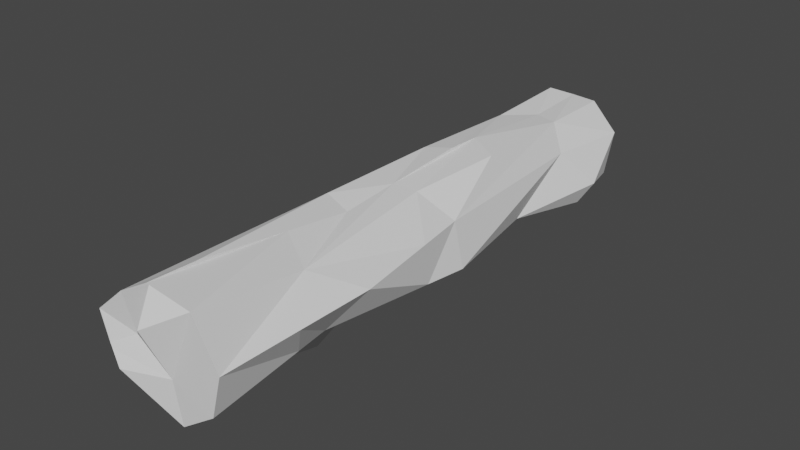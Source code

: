 # Source: log.blend  (saved by Blender 2.82.7; exported with 4.5.12 LTS)
import bpy
from mathutils import Matrix  # noqa: F401  (used for matrix-valued properties, if any)

bpy.ops.wm.read_factory_settings(use_empty=True)
scene = bpy.context.scene
scene.name = 'Scene'

# ---- collections
col_collection = bpy.data.collections.new('Collection'); scene.collection.children.link(col_collection)

# ---- world
world_world = bpy.data.worlds.new('World'); scene.world = world_world
world_world.use_nodes = True; world_world.node_tree.nodes.clear()
_N = world_world.node_tree.nodes; _L = world_world.node_tree.links
n0 = _N.new('ShaderNodeOutputWorld'); n0.name = 'World Output'; n0.location = (300, 300)
n1 = _N.new('ShaderNodeBackground'); n1.name = 'Background'; n1.location = (10, 300)
n1.inputs[0].default_value = (0.05088, 0.05088, 0.05088, 1.0)
_L.new(n1.outputs[0], n0.inputs[0])
n0.is_active_output = True
world_world.color = (0.05088, 0.05088, 0.05088)
world_world.use_sun_shadow = False
world_world.sun_shadow_jitter_overblur = 0.0

# ---- meshes
me_cylinder = bpy.data.meshes.new('Cylinder')
me_cylinder.from_pydata([(0.0, 0.5516, -3.92), (0.0, 0.8472, 3.92), (0.3544, 0.5328, -3.92), (0.6428, 0.766, 3.92), (0.7711, 0.1736, -3.843), (0.9848, 0.1736, 3.92), (0.694, -0.4556, -3.77), (0.834, -0.3799, 3.918), (0.342, -0.7815, -3.723), (0.3397, -0.7339, 3.907), (-0.342, -0.8068, -3.697), (-0.4667, -0.3031, 4.038), (-0.6564, -0.5, -3.92), (-0.7108, -0.1214, 3.946), (-0.762, 0.1889, -3.777), (-0.8915, 0.2021, 3.901), (-0.3482, 0.5936, -3.843), (-0.4666, 0.5756, 3.9), (-0.3495, -0.7995, -3.702), (-0.6837, 0.2384, -3.901), (-0.2575, -0.2508, -3.861), (0.607, -0.6391, -3.723), (-0.02507, 0.0003814, -3.672), (0.4204, -0.2696, -3.584), (-0.02754, -0.7952, -3.8), (0.0, 0.822, 3.253), (-0.3938, -0.8373, 3.097), (-0.7374, -0.3401, 3.155), (-0.6597, 0.1949, 3.151), (-0.4558, 0.5772, 3.193), (0.04438, 0.8416, 3.92), (-0.652, -0.1652, 3.968), (0.1152, 0.4636, 4.168), (-0.3688, 0.0668, 3.834), (-0.8428, 0.245, 3.901), (0.2381, -0.192, 3.912), (0.8176, -0.3916, 3.918), (-0.3969, -0.8139, -0.9758), (-0.5187, -0.4322, -0.9216), (-0.734, 0.01467, -1.233), (-0.3928, 0.5868, -0.9289), (0.0, 0.6624, -0.9816), (-0.4206, -0.6048, 0.1943), (-0.4208, 0.5826, 0.9008), (-0.7053, -0.03311, 0.9953), (-0.6704, -0.4028, 0.08703), (0.0, 0.5129, 1.017), (0.7334, -0.2392, 2.209), (1.006, 0.1805, 1.767), (0.3403, -0.7459, 1.938), (0.538, 0.4817, 2.288), (0.0, 0.6472, 1.988), (0.8505, -0.4419, -0.1298), (0.3409, -0.7588, -0.1906), (0.472, 0.6139, -1.196), (0.7133, 0.1736, -0.131), (0.0, 0.6431, -1.494), (0.1666, -0.7158, 2.681), (-0.3512, -0.8334, 2.143), (0.9953, 0.1771, 2.835), (-0.7133, -0.3627, 2.048), (0.7588, -0.2747, 2.64), (-0.6993, -0.003366, 1.277), (0.8185, -0.3865, 0.5103), (-0.2938, -0.8384, 0.9599), (-0.6951, -0.3797, 1.216), (0.1326, -0.7182, 1.181), (0.5594, -0.4665, -1.732), (0.1788, -0.6949, -1.721), (-0.3734, -0.8109, -2.141), (-0.5844, -0.4646, -2.353), (-0.7626, 0.07214, -2.616), (0.0291, 0.535, -2.94), (-0.7513, 0.04949, -2.071), (-0.3914, 0.5157, -2.626), (0.3963, 0.5667, -2.78), (-0.5889, 0.312, -2.168), (0.8835, -0.3585, -3.168), (0.5878, 0.1736, -2.703), (0.7113, -0.6574, -3.042), (0.3243, 0.55, 0.129), (0.0, 0.575, 0.1866), (0.8245, 0.1763, 0.5908), (-0.4058, 0.3799, -0.0761), (-0.5314, -0.008427, 0.07999), (0.1575, -0.7306, -0.8653), (-0.2583, -0.7222, -0.4624)], [], [(0, 72, 75, 2), (2, 75, 54, 55, 78, 4), (4, 78, 77, 6), (6, 77, 79, 8, 21), (8, 68, 69, 10, 24), (10, 69, 70, 12, 18), (12, 70, 71, 14), (3, 30, 32), (14, 71, 73, 76, 74, 16, 19), (16, 74, 72, 0), (0, 22, 20, 19, 16), (18, 20, 23, 24, 10), (19, 20, 18, 12, 14), (21, 23, 22, 2, 4, 6), (22, 23, 20), (22, 0, 2), (24, 23, 21, 8), (25, 29, 17, 1), (28, 27, 13, 15), (29, 28, 34, 17), (27, 26, 11, 31, 13), (9, 35, 33, 31, 11), (32, 35, 36, 7, 5, 3), (31, 33, 34, 15, 13), (34, 33, 32, 30, 1, 17), (33, 35, 32), (34, 28, 15), (36, 35, 9), (40, 39, 84, 83), (38, 37, 86, 42, 45), (41, 40, 83, 43, 46, 81), (39, 38, 45, 44, 84), (46, 43, 29, 25, 51), (44, 45, 65, 62), (43, 44, 62, 28, 29), (45, 42, 64, 65), (49, 47, 61, 57), (50, 51, 25, 1, 30, 3), (48, 50, 3, 5, 59), (47, 48, 59, 61), (53, 52, 63, 66), (54, 56, 41, 81, 80), (55, 54, 80, 82), (52, 55, 82, 48, 47, 63), (57, 61, 7, 36, 9), (58, 57, 9, 11, 26), (60, 58, 26, 27), (61, 59, 5, 7), (66, 63, 47, 49), (64, 66, 49, 57, 58), (65, 64, 58, 60), (62, 65, 60, 27, 28), (68, 67, 52, 53, 85), (69, 68, 85, 86, 37), (70, 69, 37, 38), (71, 70, 38, 39, 73), (75, 72, 56, 54), (74, 76, 73, 39, 40), (72, 74, 40, 41, 56), (8, 79, 77, 67, 68), (77, 78, 55, 52, 67), (80, 81, 46, 51, 50), (82, 80, 50, 48), (83, 84, 44, 43), (86, 85, 53, 66, 64, 42)])
_uv = me_cylinder.uv_layers.new(name='UVMap')
_uv.uv.foreach_set('vector', [1.0, 0.5, 1.0, 0.5842, 0.8889, 0.5727, 0.8889, 0.5, 0.8889, 0.5, 0.8889, 0.5727, 0.8889, 0.6737, 0.7778, 0.7085, 0.7778, 0.564, 0.7778, 0.5, 0.7778, 0.5, 0.7778, 0.564, 0.6667, 0.5498, 0.6667, 0.5, 0.6667, 0.5, 0.6667, 0.5498, 0.6206, 0.5487, 0.5556, 0.5, 0.6117, 0.5, 0.5556, 0.5, 0.5556, 0.6323, 0.4444, 0.6018, 0.4444, 0.5, 0.4955, 0.5, 0.4444, 0.5, 0.4444, 0.6018, 0.3333, 0.6004, 0.3333, 0.5, 0.4418, 0.5, 0.3333, 0.5, 0.3333, 0.6004, 0.2222, 0.5938, 0.2222, 0.5, 0.4043, 0.4339, 0.2607, 0.4861, 0.2778, 0.3754, 0.2222, 0.5, 0.2222, 0.5938, 0.2222, 0.6331, 0.1797, 0.6168, 0.1111, 0.592, 0.1111, 0.5, 0.1956, 0.5, 0.1111, 0.5, 0.1111, 0.592, 4.47e-08, 0.5842, 4.47e-08, 0.5, 0.75, 0.49, 0.7752, 0.2145, 0.7635, 0.1945, 0.5333, 0.3258, 0.5957, 0.4339, 0.6649, 0.027, 0.7635, 0.1945, 0.7699, 0.1889, 0.7434, 0.02447, 0.6679, 0.02447, 0.5333, 0.3258, 0.7635, 0.1945, 0.6649, 0.027, 0.5422, 0.13, 0.5136, 0.2917, 0.8957, 0.07784, 0.7699, 0.1889, 0.7752, 0.2145, 0.9043, 0.4339, 0.9864, 0.2917, 0.9578, 0.13, 0.7752, 0.2145, 0.7699, 0.1889, 0.7635, 0.1945, 0.7752, 0.2145, 0.75, 0.49, 0.9043, 0.4339, 0.7434, 0.02447, 0.7699, 0.1889, 0.8957, 0.07784, 0.8321, 0.02447, 4.47e-08, 0.9575, 0.1111, 0.9544, 0.1111, 1.0, 4.47e-08, 1.0, 0.2222, 0.952, 0.3333, 0.9531, 0.3333, 1.0, 0.2222, 1.0, 0.1111, 0.9544, 0.2222, 0.952, 0.2095, 1.0, 0.1111, 1.0, 0.3333, 0.9531, 0.4444, 0.9501, 0.4444, 1.0, 0.3601, 1.0, 0.3333, 1.0, 0.3321, 0.02447, 0.3075, 0.1832, 0.1483, 0.2045, 0.07249, 0.1045, 0.1679, 0.02447, 0.2778, 0.3754, 0.3075, 0.1832, 0.4537, 0.1265, 0.4578, 0.13, 0.4864, 0.2917, 0.4043, 0.4339, 0.07249, 0.1045, 0.1483, 0.2045, 0.02306, 0.308, 0.01365, 0.2917, 0.04215, 0.13, 0.02306, 0.308, 0.1483, 0.2045, 0.2778, 0.3754, 0.2607, 0.4861, 0.25, 0.49, 0.09573, 0.4339, 0.1483, 0.2045, 0.3075, 0.1832, 0.2778, 0.3754, 0.2095, 1.0, 0.2222, 0.952, 0.2222, 1.0, 0.4537, 0.1265, 0.3075, 0.1832, 0.3321, 0.02447, 0.1111, 0.6882, 0.2222, 0.6933, 0.2222, 0.7417, 0.1111, 0.7432, 0.3333, 0.692, 0.4444, 0.6781, 0.4444, 0.7117, 0.4444, 0.7547, 0.3333, 0.7753, 4.47e-08, 0.6874, 0.1111, 0.6882, 0.1111, 0.7432, 0.1111, 0.8063, 4.47e-08, 0.8148, 4.47e-08, 0.7619, 0.2222, 0.6933, 0.3333, 0.692, 0.3333, 0.7753, 0.2222, 0.7933, 0.2222, 0.7417, 4.47e-08, 0.8148, 0.1111, 0.8063, 0.1111, 0.9544, 4.47e-08, 0.9575, 4.47e-08, 0.8768, 0.2222, 0.7933, 0.3333, 0.7753, 0.3333, 0.8407, 0.2222, 0.814, 0.1111, 0.8063, 0.2222, 0.7933, 0.2222, 0.814, 0.2222, 0.952, 0.1111, 0.9544, 0.3333, 0.7753, 0.4444, 0.7547, 0.4444, 0.8093, 0.3333, 0.8407, 0.5556, 0.8742, 0.6667, 0.8762, 0.6667, 0.9074, 0.5556, 0.9019, 0.8889, 0.8787, 1.0, 0.8768, 1.0, 0.9575, 1.0, 1.0, 0.9923, 1.0, 0.8889, 1.0, 0.7778, 0.8769, 0.8889, 0.8787, 0.8889, 1.0, 0.7778, 1.0, 0.7778, 0.938, 0.6667, 0.8762, 0.7778, 0.8769, 0.7778, 0.938, 0.6667, 0.9074, 0.5556, 0.7382, 0.6667, 0.7418, 0.6667, 0.7786, 0.5556, 0.7936, 0.8889, 0.6737, 1.0, 0.6547, 1.0, 0.6874, 1.0, 0.7619, 0.8889, 0.7727, 0.7778, 0.7085, 0.8889, 0.6737, 0.8889, 0.7727, 0.7778, 0.7726, 0.6667, 0.7418, 0.7778, 0.7085, 0.7778, 0.7726, 0.7778, 0.8769, 0.6667, 0.8762, 0.6667, 0.7786, 0.5556, 0.9019, 0.6667, 0.9074, 0.6667, 1.0, 0.663, 1.0, 0.5556, 1.0, 0.4444, 0.8758, 0.5556, 0.9019, 0.5556, 1.0, 0.4444, 1.0, 0.4444, 0.9501, 0.3333, 0.889, 0.4444, 0.8758, 0.4444, 0.9501, 0.3333, 0.9531, 0.6667, 0.9074, 0.7778, 0.938, 0.7778, 1.0, 0.6667, 1.0, 0.5556, 0.7936, 0.6667, 0.7786, 0.6667, 0.8762, 0.5556, 0.8742, 0.4444, 0.8093, 0.5556, 0.7936, 0.5556, 0.8742, 0.5556, 0.9019, 0.4444, 0.8758, 0.3333, 0.8407, 0.4444, 0.8093, 0.4444, 0.8758, 0.3333, 0.889, 0.2222, 0.814, 0.3333, 0.8407, 0.3333, 0.889, 0.3333, 0.9531, 0.2222, 0.952, 0.5556, 0.6323, 0.6667, 0.6396, 0.6667, 0.7418, 0.5556, 0.7382, 0.5556, 0.6915, 0.4444, 0.6018, 0.5556, 0.6323, 0.5556, 0.6915, 0.4444, 0.7117, 0.4444, 0.6781, 0.3333, 0.6004, 0.4444, 0.6018, 0.4444, 0.6781, 0.3333, 0.692, 0.2222, 0.5938, 0.3333, 0.6004, 0.3333, 0.692, 0.2222, 0.6933, 0.2222, 0.6331, 0.8889, 0.5727, 1.0, 0.5842, 1.0, 0.6547, 0.8889, 0.6737, 0.1111, 0.592, 0.1797, 0.6168, 0.2222, 0.6331, 0.2222, 0.6933, 0.1111, 0.6882, 4.47e-08, 0.5842, 0.1111, 0.592, 0.1111, 0.6882, 4.47e-08, 0.6874, 4.47e-08, 0.6547, 0.5556, 0.5, 0.6206, 0.5487, 0.6667, 0.5498, 0.6667, 0.6396, 0.5556, 0.6323, 0.6667, 0.5498, 0.7778, 0.564, 0.7778, 0.7085, 0.6667, 0.7418, 0.6667, 0.6396, 0.8889, 0.7727, 1.0, 0.7619, 1.0, 0.8148, 1.0, 0.8768, 0.8889, 0.8787, 0.7778, 0.7726, 0.8889, 0.7727, 0.8889, 0.8787, 0.7778, 0.8769, 0.1111, 0.7432, 0.2222, 0.7417, 0.2222, 0.7933, 0.1111, 0.8063, 0.4444, 0.7117, 0.5556, 0.6915, 0.5556, 0.7382, 0.5556, 0.7936, 0.4444, 0.8093, 0.4444, 0.7547])
_ca = me_cylinder.color_attributes.new('Col', 'BYTE_COLOR', 'CORNER')
_ca.data.foreach_set('color', [0.2961, 0.08438, 0.0, 1.0, 0.2961, 0.08438, 0.0, 1.0, 0.2961, 0.08438, 0.0, 1.0, 0.3916, 0.1095, 0.0, 1.0, 0.3916, 0.1095, 0.0, 1.0, 0.2961, 0.08438, 0.0, 1.0, 0.2961, 0.08438, 0.0, 1.0, 0.2961, 0.08438, 0.0, 1.0, 0.2961, 0.08438, 0.0, 1.0, 0.2961, 0.08438, 0.0, 1.0, 0.2961, 0.08438, 0.0, 1.0, 0.2961, 0.08438, 0.0, 1.0, 0.2961, 0.08438, 0.0, 1.0, 0.2961, 0.08438, 0.0, 1.0, 0.2961, 0.08438, 0.0, 1.0, 0.2961, 0.08438, 0.0, 1.0, 0.2961, 0.08438, 0.0, 1.0, 0.2961, 0.08438, 0.0, 1.0, 0.2961, 0.08438, 0.0, 1.0, 0.2961, 0.08438, 0.0, 1.0, 0.3467, 0.09759, 0.0, 1.0, 0.2961, 0.08438, 0.0, 1.0, 0.2961, 0.08438, 0.0, 1.0, 0.2961, 0.08438, 0.0, 1.0, 0.2961, 0.08438, 0.0, 1.0, 0.2961, 0.08438, 0.0, 1.0, 0.2961, 0.08438, 0.0, 1.0, 0.2961, 0.08438, 0.0, 1.0, 0.2961, 0.08438, 0.0, 1.0, 0.2961, 0.08438, 0.0, 1.0, 0.2961, 0.08438, 0.0, 1.0, 0.2961, 0.08438, 0.0, 1.0, 0.4179, 0.1329, 0.0, 1.0, 0.2961, 0.08438, 0.0, 1.0, 0.2961, 0.08438, 0.0, 1.0, 0.2961, 0.08438, 0.0, 1.0, 0.4179, 0.1329, 0.0, 1.0, 0.2961, 0.08438, 0.0, 1.0, 0.2961, 0.08438, 0.0, 1.0, 0.2961, 0.08438, 0.0, 1.0, 0.2961, 0.08438, 0.0, 1.0, 0.2961, 0.08438, 0.0, 1.0, 0.2961, 0.08438, 0.0, 1.0, 0.2961, 0.08438, 0.0, 1.0, 0.2961, 0.08438, 0.0, 1.0, 0.2961, 0.08438, 0.0, 1.0, 0.2961, 0.08438, 0.0, 1.0, 0.2961, 0.08438, 0.0, 1.0, 0.521, 0.1413, 0.0, 1.0, 0.2961, 0.08438, 0.0, 1.0, 0.2961, 0.08438, 0.0, 1.0, 0.2961, 0.08438, 0.0, 1.0, 0.2961, 0.08438, 0.0, 1.0, 0.2961, 0.08438, 0.0, 1.0, 0.2961, 0.08438, 0.0, 1.0, 0.2961, 0.08438, 0.0, 1.0, 0.2961, 0.08438, 0.0, 1.0, 0.2961, 0.08438, 0.0, 1.0, 0.2961, 0.08438, 0.0, 1.0, 0.2961, 0.08438, 0.0, 1.0, 0.2961, 0.08438, 0.0, 1.0, 0.4179, 0.1329, 0.0, 1.0, 0.2961, 0.08438, 0.0, 1.0, 0.2961, 0.08438, 0.0, 1.0, 0.521, 0.1413, 0.0, 1.0, 0.3916, 0.1095, 0.0, 1.0, 0.2961, 0.08438, 0.0, 1.0, 0.2961, 0.08438, 0.0, 1.0, 0.521, 0.1413, 0.0, 1.0, 0.2961, 0.08438, 0.0, 1.0, 0.2961, 0.08438, 0.0, 1.0, 0.521, 0.1413, 0.0, 1.0, 0.2961, 0.08438, 0.0, 1.0, 0.3916, 0.1095, 0.0, 1.0, 0.2961, 0.08438, 0.0, 1.0, 0.2961, 0.08438, 0.0, 1.0, 0.2961, 0.08438, 0.0, 1.0, 0.2961, 0.08438, 0.0, 1.0, 0.2961, 0.08438, 0.0, 1.0, 0.2961, 0.08438, 0.0, 1.0, 0.2961, 0.08438, 0.0, 1.0, 0.2961, 0.08438, 0.0, 1.0, 0.2961, 0.08438, 0.0, 1.0, 0.3763, 0.1046, 0.0, 1.0, 0.2961, 0.08438, 0.0, 1.0, 0.2961, 0.08438, 0.0, 1.0, 0.2961, 0.08438, 0.0, 1.0, 0.2961, 0.08438, 0.0, 1.0, 0.2961, 0.08438, 0.0, 1.0, 0.2961, 0.08438, 0.0, 1.0, 0.3763, 0.1046, 0.0, 1.0, 0.2961, 0.08438, 0.0, 1.0, 0.2961, 0.08438, 0.0, 1.0, 0.2961, 0.08438, 0.0, 1.0, 0.2961, 0.08438, 0.0, 1.0, 0.2961, 0.08438, 0.0, 1.0, 0.2961, 0.08438, 0.0, 1.0, 0.2961, 0.08438, 0.0, 1.0, 0.2961, 0.08438, 0.0, 1.0, 0.2961, 0.08438, 0.0, 1.0, 0.2961, 0.08438, 0.0, 1.0, 0.2961, 0.08438, 0.0, 1.0, 0.2961, 0.08438, 0.0, 1.0, 0.2961, 0.08438, 0.0, 1.0, 0.2961, 0.08438, 0.0, 1.0, 0.2961, 0.08438, 0.0, 1.0, 0.2961, 0.08438, 0.0, 1.0, 0.2961, 0.08438, 0.0, 1.0, 0.2961, 0.08438, 0.0, 1.0, 0.2961, 0.08438, 0.0, 1.0, 0.2961, 0.08438, 0.0, 1.0, 0.2961, 0.08438, 0.0, 1.0, 0.2961, 0.08438, 0.0, 1.0, 0.2961, 0.08438, 0.0, 1.0, 0.2961, 0.08438, 0.0, 1.0, 0.2961, 0.08438, 0.0, 1.0, 0.2961, 0.08438, 0.0, 1.0, 0.2961, 0.08438, 0.0, 1.0, 0.2961, 0.08438, 0.0, 1.0, 0.2961, 0.08438, 0.0, 1.0, 0.2961, 0.08438, 0.0, 1.0, 0.2961, 0.08438, 0.0, 1.0, 0.2961, 0.08438, 0.0, 1.0, 0.2961, 0.08438, 0.0, 1.0, 0.2961, 0.08438, 0.0, 1.0, 0.2961, 0.08438, 0.0, 1.0, 0.2961, 0.08438, 0.0, 1.0, 0.2961, 0.08438, 0.0, 1.0, 0.2961, 0.08438, 0.0, 1.0, 0.2961, 0.08438, 0.0, 1.0, 0.305, 0.08866, 0.0, 1.0, 0.6584, 0.2051, 0.0, 1.0, 0.3419, 0.09759, 0.0, 1.0, 0.2961, 0.08438, 0.0, 1.0, 0.2961, 0.08438, 0.0, 1.0, 0.5271, 0.1845, 0.0, 1.0, 0.2961, 0.08438, 0.0, 1.0, 0.2961, 0.08438, 0.0, 1.0, 0.2961, 0.08438, 0.0, 1.0, 0.2961, 0.08438, 0.0, 1.0, 0.2961, 0.08438, 0.0, 1.0, 0.2961, 0.08438, 0.0, 1.0, 0.305, 0.08866, 0.0, 1.0, 0.2961, 0.08438, 0.0, 1.0, 0.2961, 0.08438, 0.0, 1.0, 0.2961, 0.08438, 0.0, 1.0, 0.2961, 0.08438, 0.0, 1.0, 0.2961, 0.08438, 0.0, 1.0, 0.2961, 0.08438, 0.0, 1.0, 0.2961, 0.08438, 0.0, 1.0, 0.4342, 0.1413, 0.0, 1.0, 0.2961, 0.08438, 0.0, 1.0, 0.2961, 0.08438, 0.0, 1.0, 0.2961, 0.08438, 0.0, 1.0, 0.2961, 0.08438, 0.0, 1.0, 0.2961, 0.08438, 0.0, 1.0, 0.2961, 0.08438, 0.0, 1.0, 0.2961, 0.08438, 0.0, 1.0, 0.2961, 0.08438, 0.0, 1.0, 0.2961, 0.08438, 0.0, 1.0, 0.2961, 0.08438, 0.0, 1.0, 0.2961, 0.08438, 0.0, 1.0, 0.5089, 0.1384, 0.0, 1.0, 0.2961, 0.08438, 0.0, 1.0, 0.2961, 0.08438, 0.0, 1.0, 0.2961, 0.08438, 0.0, 1.0, 0.2961, 0.08438, 0.0, 1.0, 0.2961, 0.08438, 0.0, 1.0, 0.2961, 0.08438, 0.0, 1.0, 0.4342, 0.1413, 0.0, 1.0, 0.2961, 0.08438, 0.0, 1.0, 0.2961, 0.08438, 0.0, 1.0, 0.2961, 0.08438, 0.0, 1.0, 0.2961, 0.08438, 0.0, 1.0, 0.3564, 0.0999, 0.0, 1.0, 0.2961, 0.08438, 0.0, 1.0, 0.2961, 0.08438, 0.0, 1.0, 0.2961, 0.08438, 0.0, 1.0, 0.2961, 0.08438, 0.0, 1.0, 0.2961, 0.08438, 0.0, 1.0, 0.3564, 0.0999, 0.0, 1.0, 0.2961, 0.08438, 0.0, 1.0, 0.2961, 0.08438, 0.0, 1.0, 0.2961, 0.08438, 0.0, 1.0, 0.3564, 0.0999, 0.0, 1.0, 0.3419, 0.09531, 0.0, 1.0, 0.2961, 0.08438, 0.0, 1.0, 0.2961, 0.08438, 0.0, 1.0, 0.2961, 0.08438, 0.0, 1.0, 0.5271, 0.1845, 0.0, 1.0, 0.2961, 0.08438, 0.0, 1.0, 0.2961, 0.08438, 0.0, 1.0, 0.2961, 0.08438, 0.0, 1.0, 0.2961, 0.08438, 0.0, 1.0, 0.2961, 0.08438, 0.0, 1.0, 0.3005, 0.0865, 0.0, 1.0, 0.3564, 0.0999, 0.0, 1.0, 0.2961, 0.08438, 0.0, 1.0, 0.3005, 0.0865, 0.0, 1.0, 0.3564, 0.0999, 0.0, 1.0, 0.2961, 0.08438, 0.0, 1.0, 0.3419, 0.09531, 0.0, 1.0, 0.2961, 0.08438, 0.0, 1.0, 0.2961, 0.08438, 0.0, 1.0, 0.2961, 0.08438, 0.0, 1.0, 0.2961, 0.08438, 0.0, 1.0, 0.2961, 0.08438, 0.0, 1.0, 0.4851, 0.1651, 0.0, 1.0, 0.2961, 0.08438, 0.0, 1.0, 0.2961, 0.08438, 0.0, 1.0, 0.2961, 0.08438, 0.0, 1.0, 0.2961, 0.08438, 0.0, 1.0, 0.2961, 0.08438, 0.0, 1.0, 0.4851, 0.1651, 0.0, 1.0, 0.2961, 0.08438, 0.0, 1.0, 0.3763, 0.1046, 0.0, 1.0, 0.2961, 0.08438, 0.0, 1.0, 0.2961, 0.08438, 0.0, 1.0, 0.2961, 0.08438, 0.0, 1.0, 0.2961, 0.08438, 0.0, 1.0, 0.2961, 0.08438, 0.0, 1.0, 0.3419, 0.09531, 0.0, 1.0, 0.2961, 0.08438, 0.0, 1.0, 0.2961, 0.08438, 0.0, 1.0, 0.5089, 0.1384, 0.0, 1.0, 0.2961, 0.08438, 0.0, 1.0, 0.2961, 0.08438, 0.0, 1.0, 0.2961, 0.08438, 0.0, 1.0, 0.4851, 0.1651, 0.0, 1.0, 0.2961, 0.08438, 0.0, 1.0, 0.5089, 0.1384, 0.0, 1.0, 0.4851, 0.1651, 0.0, 1.0, 0.2961, 0.08438, 0.0, 1.0, 0.2961, 0.08438, 0.0, 1.0, 0.2961, 0.08438, 0.0, 1.0, 0.2961, 0.08438, 0.0, 1.0, 0.3763, 0.1046, 0.0, 1.0, 0.2961, 0.08438, 0.0, 1.0, 0.3467, 0.09759, 0.0, 1.0, 0.2961, 0.08438, 0.0, 1.0, 0.3564, 0.0999, 0.0, 1.0, 0.2961, 0.08438, 0.0, 1.0, 0.5149, 0.1413, 0.0, 1.0, 0.2961, 0.08438, 0.0, 1.0, 0.3467, 0.09759, 0.0, 1.0, 0.5149, 0.1413, 0.0, 1.0, 0.3419, 0.09759, 0.0, 1.0, 0.6584, 0.2051, 0.0, 1.0, 0.2961, 0.08438, 0.0, 1.0, 0.2961, 0.08438, 0.0, 1.0, 0.6584, 0.2051, 0.0, 1.0, 0.305, 0.08866, 0.0, 1.0, 0.2961, 0.08438, 0.0, 1.0, 0.2961, 0.08438, 0.0, 1.0, 0.305, 0.08866, 0.0, 1.0, 0.2961, 0.08438, 0.0, 1.0, 0.2961, 0.08438, 0.0, 1.0, 0.2961, 0.08438, 0.0, 1.0, 0.2961, 0.08438, 0.0, 1.0, 0.2961, 0.08438, 0.0, 1.0, 0.2961, 0.08438, 0.0, 1.0, 0.2961, 0.08438, 0.0, 1.0, 0.2961, 0.08438, 0.0, 1.0, 0.2961, 0.08438, 0.0, 1.0, 0.2961, 0.08438, 0.0, 1.0, 0.2961, 0.08438, 0.0, 1.0, 0.2961, 0.08438, 0.0, 1.0, 0.2961, 0.08438, 0.0, 1.0, 0.2961, 0.08438, 0.0, 1.0, 0.5271, 0.1845, 0.0, 1.0, 0.2961, 0.08438, 0.0, 1.0, 0.2961, 0.08438, 0.0, 1.0, 0.2961, 0.08438, 0.0, 1.0, 0.2961, 0.08438, 0.0, 1.0, 0.2961, 0.08438, 0.0, 1.0, 0.3467, 0.09759, 0.0, 1.0, 0.2961, 0.08438, 0.0, 1.0, 0.2961, 0.08438, 0.0, 1.0, 0.2961, 0.08438, 0.0, 1.0, 0.3564, 0.0999, 0.0, 1.0, 0.2961, 0.08438, 0.0, 1.0, 0.2961, 0.08438, 0.0, 1.0, 0.2961, 0.08438, 0.0, 1.0, 0.2961, 0.08438, 0.0, 1.0, 0.4342, 0.1413, 0.0, 1.0, 0.2961, 0.08438, 0.0, 1.0, 0.3005, 0.0865, 0.0, 1.0, 0.2961, 0.08438, 0.0, 1.0, 0.2961, 0.08438, 0.0, 1.0, 0.3564, 0.0999, 0.0, 1.0, 0.2961, 0.08438, 0.0, 1.0, 0.2961, 0.08438, 0.0, 1.0, 0.2961, 0.08438, 0.0, 1.0, 0.2961, 0.08438, 0.0, 1.0, 0.3419, 0.09759, 0.0, 1.0, 0.5149, 0.1413, 0.0, 1.0, 0.2961, 0.08438, 0.0, 1.0, 0.2961, 0.08438, 0.0, 1.0, 0.5089, 0.1384, 0.0, 1.0, 0.2961, 0.08438, 0.0, 1.0])
me_cylinder.use_remesh_fix_poles = True
me_cylinder.use_remesh_preserve_attributes = False
me_cylinder.use_mirror_vertex_groups = False
me_cylinder.update()

# ---- objects
ob_cylinder = bpy.data.objects.new('Cylinder', me_cylinder)

# ---- transforms, parenting, visibility, modifiers, constraints
ob_cylinder.location = (0.0, 0.0, 0.0)
ob_cylinder.rotation_euler = (1.571, 0.0, 0.0)
ob_cylinder.lineart.crease_threshold = 0.0

# ---- collection membership
col_collection.objects.link(ob_cylinder)

# ---- scene / render settings (as saved in the file)
scene.frame_start = 1; scene.frame_end = 250; scene.frame_set(1)
scene.render.engine = 'BLENDER_EEVEE_NEXT'
scene.cycles.use_denoising = False
scene.cycles.samples = 128
scene.cycles.sampling_pattern = 'TABULATED_SOBOL'
scene.cycles.use_adaptive_sampling = False
scene.cycles.use_light_tree = False
scene.view_settings.view_transform = 'Filmic'
bpy.context.view_layer.update()

# ---- added for rendering (the .blend has no active camera and no usable light): camera, sun
cam_auto = bpy.data.cameras.new('AutoCamera')
cam_auto.lens = 50.0
cam_auto.sensor_width = 36.0
cam_auto.clip_end = 1000.0
ob_auto_camera = bpy.data.objects.new('AutoCamera', cam_auto)
scene.collection.objects.link(ob_auto_camera)
ob_auto_camera.location = (7.90038, -9.53615, 6.27902)
ob_auto_camera.rotation_euler = (1.09748, -7.21219e-08, 0.694738)
scene.camera = ob_auto_camera
light_auto_sun = bpy.data.lights.new('AutoSun', 'SUN')
light_auto_sun.energy = 3.0
light_auto_sun.angle = 0.0523599
ob_auto_sun = bpy.data.objects.new('AutoSun', light_auto_sun)
scene.collection.objects.link(ob_auto_sun)
ob_auto_sun.rotation_euler = (0.872665, 0.174533, 0.523599)
bpy.context.view_layer.update()
